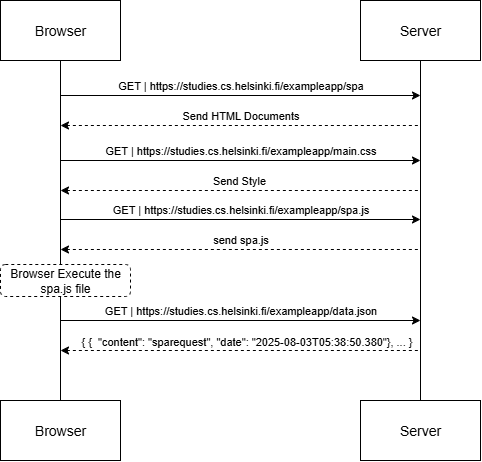

The diagram above was exported from draw.io. Its source (the exported page's mxGraphModel, read from the mxfile embedded in the PNG):
<mxGraphModel dx="1002" dy="516" grid="1" gridSize="10" guides="1" tooltips="1" connect="1" arrows="1" fold="1" page="1" pageScale="1" pageWidth="850" pageHeight="1100" math="0" shadow="0">
  <root>
    <mxCell id="0" />
    <mxCell id="1" parent="0" />
    <mxCell id="bCNvNHfwRubZ2dHeR_Bu-1" style="rounded=0;orthogonalLoop=1;jettySize=auto;html=1;strokeColor=default;curved=0;endArrow=none;endFill=0;" edge="1" parent="1" source="bCNvNHfwRubZ2dHeR_Bu-2" target="bCNvNHfwRubZ2dHeR_Bu-4">
      <mxGeometry relative="1" as="geometry" />
    </mxCell>
    <mxCell id="bCNvNHfwRubZ2dHeR_Bu-2" value="Browser" style="rounded=0;whiteSpace=wrap;html=1;fontStyle=0;fontSize=14;" vertex="1" parent="1">
      <mxGeometry x="485" y="255" width="120" height="60" as="geometry" />
    </mxCell>
    <mxCell id="bCNvNHfwRubZ2dHeR_Bu-3" value="Server" style="rounded=0;whiteSpace=wrap;html=1;fontStyle=0;fontSize=14;" vertex="1" parent="1">
      <mxGeometry x="845" y="255" width="120" height="60" as="geometry" />
    </mxCell>
    <mxCell id="bCNvNHfwRubZ2dHeR_Bu-4" value="Browser" style="rounded=0;whiteSpace=wrap;html=1;fontStyle=0;fontSize=14;" vertex="1" parent="1">
      <mxGeometry x="485" y="655" width="120" height="60" as="geometry" />
    </mxCell>
    <mxCell id="bCNvNHfwRubZ2dHeR_Bu-5" value="Server" style="rounded=0;whiteSpace=wrap;html=1;fontStyle=0;fontSize=14;" vertex="1" parent="1">
      <mxGeometry x="845" y="655" width="120" height="60" as="geometry" />
    </mxCell>
    <mxCell id="bCNvNHfwRubZ2dHeR_Bu-6" style="rounded=0;orthogonalLoop=1;jettySize=auto;html=1;strokeColor=default;curved=0;endArrow=none;endFill=0;exitX=0.5;exitY=1;exitDx=0;exitDy=0;entryX=0.5;entryY=0;entryDx=0;entryDy=0;" edge="1" parent="1" source="bCNvNHfwRubZ2dHeR_Bu-3" target="bCNvNHfwRubZ2dHeR_Bu-5">
      <mxGeometry relative="1" as="geometry">
        <mxPoint x="805" y="300" as="sourcePoint" />
        <mxPoint x="805" y="690" as="targetPoint" />
      </mxGeometry>
    </mxCell>
    <mxCell id="bCNvNHfwRubZ2dHeR_Bu-10" value="" style="endArrow=classic;html=1;rounded=0;endFill=1;startArrow=none;startFill=0;" edge="1" parent="1">
      <mxGeometry width="50" height="50" relative="1" as="geometry">
        <mxPoint x="545" y="350" as="sourcePoint" />
        <mxPoint x="905" y="350" as="targetPoint" />
      </mxGeometry>
    </mxCell>
    <mxCell id="bCNvNHfwRubZ2dHeR_Bu-11" value="&lt;p&gt;&lt;font face=&quot;Helvetica&quot; style=&quot;color: rgb(0, 0, 0);&quot;&gt;GET |&amp;nbsp;&lt;span style=&quot;text-align: start; text-wrap-mode: wrap;&quot;&gt;https://studies.cs.helsinki.fi/exampleapp/spa&lt;/span&gt;&lt;/font&gt;&lt;/p&gt;" style="text;html=1;align=center;verticalAlign=middle;resizable=0;points=[];autosize=1;strokeColor=none;fillColor=none;fontSize=11;" vertex="1" parent="1">
      <mxGeometry x="590" y="315" width="270" height="50" as="geometry" />
    </mxCell>
    <mxCell id="bCNvNHfwRubZ2dHeR_Bu-12" value="" style="endArrow=none;html=1;rounded=0;endFill=0;startArrow=classic;startFill=1;dashed=1;" edge="1" parent="1">
      <mxGeometry width="50" height="50" relative="1" as="geometry">
        <mxPoint x="545" y="380" as="sourcePoint" />
        <mxPoint x="905" y="380" as="targetPoint" />
      </mxGeometry>
    </mxCell>
    <mxCell id="bCNvNHfwRubZ2dHeR_Bu-13" value="&lt;p&gt;Send HTML Documents&lt;/p&gt;" style="text;html=1;align=center;verticalAlign=middle;resizable=0;points=[];autosize=1;strokeColor=none;fillColor=none;fontSize=11;" vertex="1" parent="1">
      <mxGeometry x="655" y="345" width="140" height="50" as="geometry" />
    </mxCell>
    <mxCell id="bCNvNHfwRubZ2dHeR_Bu-14" value="" style="endArrow=classic;html=1;rounded=0;endFill=1;startArrow=none;startFill=0;" edge="1" parent="1">
      <mxGeometry width="50" height="50" relative="1" as="geometry">
        <mxPoint x="545" y="415" as="sourcePoint" />
        <mxPoint x="905" y="415" as="targetPoint" />
      </mxGeometry>
    </mxCell>
    <mxCell id="bCNvNHfwRubZ2dHeR_Bu-15" value="&lt;p&gt;&lt;font face=&quot;Helvetica&quot; style=&quot;color: rgb(0, 0, 0);&quot;&gt;GET |&amp;nbsp;&lt;span style=&quot;text-align: start; text-wrap-mode: wrap;&quot;&gt;https://studies.cs.helsinki.fi/exampleapp/main.css&lt;/span&gt;&lt;/font&gt;&lt;/p&gt;" style="text;html=1;align=center;verticalAlign=middle;resizable=0;points=[];autosize=1;strokeColor=none;fillColor=none;fontSize=11;" vertex="1" parent="1">
      <mxGeometry x="580" y="380" width="290" height="50" as="geometry" />
    </mxCell>
    <mxCell id="bCNvNHfwRubZ2dHeR_Bu-16" value="" style="endArrow=none;html=1;rounded=0;endFill=0;startArrow=classic;startFill=1;dashed=1;" edge="1" parent="1">
      <mxGeometry width="50" height="50" relative="1" as="geometry">
        <mxPoint x="545" y="445" as="sourcePoint" />
        <mxPoint x="905" y="445" as="targetPoint" />
      </mxGeometry>
    </mxCell>
    <mxCell id="bCNvNHfwRubZ2dHeR_Bu-17" value="&lt;p&gt;Send Style&amp;nbsp;&lt;/p&gt;" style="text;html=1;align=center;verticalAlign=middle;resizable=0;points=[];autosize=1;strokeColor=none;fillColor=none;fontSize=11;" vertex="1" parent="1">
      <mxGeometry x="685" y="410" width="80" height="50" as="geometry" />
    </mxCell>
    <mxCell id="bCNvNHfwRubZ2dHeR_Bu-21" value="" style="endArrow=classic;html=1;rounded=0;endFill=1;startArrow=none;startFill=0;" edge="1" parent="1">
      <mxGeometry width="50" height="50" relative="1" as="geometry">
        <mxPoint x="545" y="474" as="sourcePoint" />
        <mxPoint x="905" y="474" as="targetPoint" />
      </mxGeometry>
    </mxCell>
    <mxCell id="bCNvNHfwRubZ2dHeR_Bu-22" value="&lt;p&gt;&lt;font face=&quot;Helvetica&quot; style=&quot;color: rgb(0, 0, 0);&quot;&gt;GET |&amp;nbsp;&lt;span style=&quot;text-align: start; text-wrap-mode: wrap;&quot;&gt;https://studies.cs.helsinki.fi/exampleapp/spa.js&lt;/span&gt;&lt;/font&gt;&lt;/p&gt;" style="text;html=1;align=center;verticalAlign=middle;resizable=0;points=[];autosize=1;strokeColor=none;fillColor=none;fontSize=11;" vertex="1" parent="1">
      <mxGeometry x="585" y="439" width="280" height="50" as="geometry" />
    </mxCell>
    <mxCell id="bCNvNHfwRubZ2dHeR_Bu-23" value="" style="endArrow=none;html=1;rounded=0;endFill=0;startArrow=classic;startFill=1;dashed=1;" edge="1" parent="1">
      <mxGeometry width="50" height="50" relative="1" as="geometry">
        <mxPoint x="545" y="504" as="sourcePoint" />
        <mxPoint x="905" y="504" as="targetPoint" />
      </mxGeometry>
    </mxCell>
    <mxCell id="bCNvNHfwRubZ2dHeR_Bu-24" value="&lt;p&gt;send spa.js&lt;/p&gt;" style="text;html=1;align=center;verticalAlign=middle;resizable=0;points=[];autosize=1;strokeColor=none;fillColor=none;fontSize=11;" vertex="1" parent="1">
      <mxGeometry x="685" y="469" width="80" height="50" as="geometry" />
    </mxCell>
    <mxCell id="bCNvNHfwRubZ2dHeR_Bu-25" value="Browser Execute the spa.js file" style="rounded=1;whiteSpace=wrap;html=1;dashed=1;" vertex="1" parent="1">
      <mxGeometry x="485" y="519" width="130" height="32" as="geometry" />
    </mxCell>
    <mxCell id="bCNvNHfwRubZ2dHeR_Bu-26" value="" style="endArrow=classic;html=1;rounded=0;endFill=1;startArrow=none;startFill=0;" edge="1" parent="1">
      <mxGeometry width="50" height="50" relative="1" as="geometry">
        <mxPoint x="545" y="575" as="sourcePoint" />
        <mxPoint x="905" y="575" as="targetPoint" />
      </mxGeometry>
    </mxCell>
    <mxCell id="bCNvNHfwRubZ2dHeR_Bu-27" value="&lt;p&gt;&lt;font face=&quot;Helvetica&quot; style=&quot;color: rgb(0, 0, 0);&quot;&gt;GET |&amp;nbsp;&lt;span style=&quot;text-align: start; text-wrap-mode: wrap;&quot;&gt;https://studies.cs.helsinki.fi/exampleapp/data.json&lt;/span&gt;&lt;/font&gt;&lt;/p&gt;" style="text;html=1;align=center;verticalAlign=middle;resizable=0;points=[];autosize=1;strokeColor=none;fillColor=none;fontSize=11;" vertex="1" parent="1">
      <mxGeometry x="575" y="540" width="300" height="50" as="geometry" />
    </mxCell>
    <mxCell id="bCNvNHfwRubZ2dHeR_Bu-28" value="" style="endArrow=none;html=1;rounded=0;endFill=0;startArrow=classic;startFill=1;dashed=1;" edge="1" parent="1">
      <mxGeometry width="50" height="50" relative="1" as="geometry">
        <mxPoint x="545" y="605" as="sourcePoint" />
        <mxPoint x="905" y="605" as="targetPoint" />
      </mxGeometry>
    </mxCell>
    <mxCell id="bCNvNHfwRubZ2dHeR_Bu-29" value="&lt;p&gt;{&lt;span style=&quot;background-color: transparent; color: light-dark(rgb(0, 0, 0), rgb(255, 255, 255));&quot;&gt;&amp;nbsp;{&amp;nbsp; &quot;content&quot;: &quot;sparequest&quot;,&lt;/span&gt;&lt;span style=&quot;background-color: transparent; color: light-dark(rgb(0, 0, 0), rgb(255, 255, 255));&quot;&gt;&amp;nbsp;&quot;date&quot;: &quot;2025-08-03T05:38:50.380&quot;}, ...&amp;nbsp;&lt;/span&gt;&lt;span style=&quot;background-color: transparent; color: light-dark(rgb(0, 0, 0), rgb(255, 255, 255));&quot;&gt;}&lt;/span&gt;&lt;/p&gt;" style="text;html=1;align=center;verticalAlign=middle;resizable=0;points=[];autosize=1;strokeColor=none;fillColor=none;fontSize=11;" vertex="1" parent="1">
      <mxGeometry x="556" y="571" width="350" height="50" as="geometry" />
    </mxCell>
  </root>
</mxGraphModel>